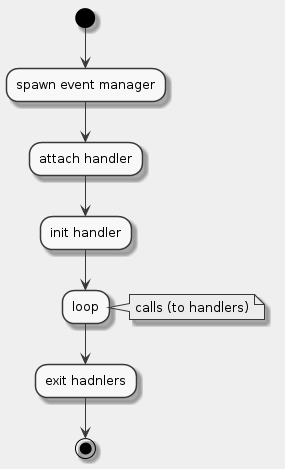

The diagram above was rendered by PlantUML. Its source (embedded in the PNG):
@startuml
skinparam monochrome true
skinparam backgroundColor #EEEEFF

(*) --> "spawn event manager"
--> "attach handler"
--> "init handler"
--> "loop"
note right: calls (to handlers)
--> "exit hadnlers"
--> (*)

@enduml